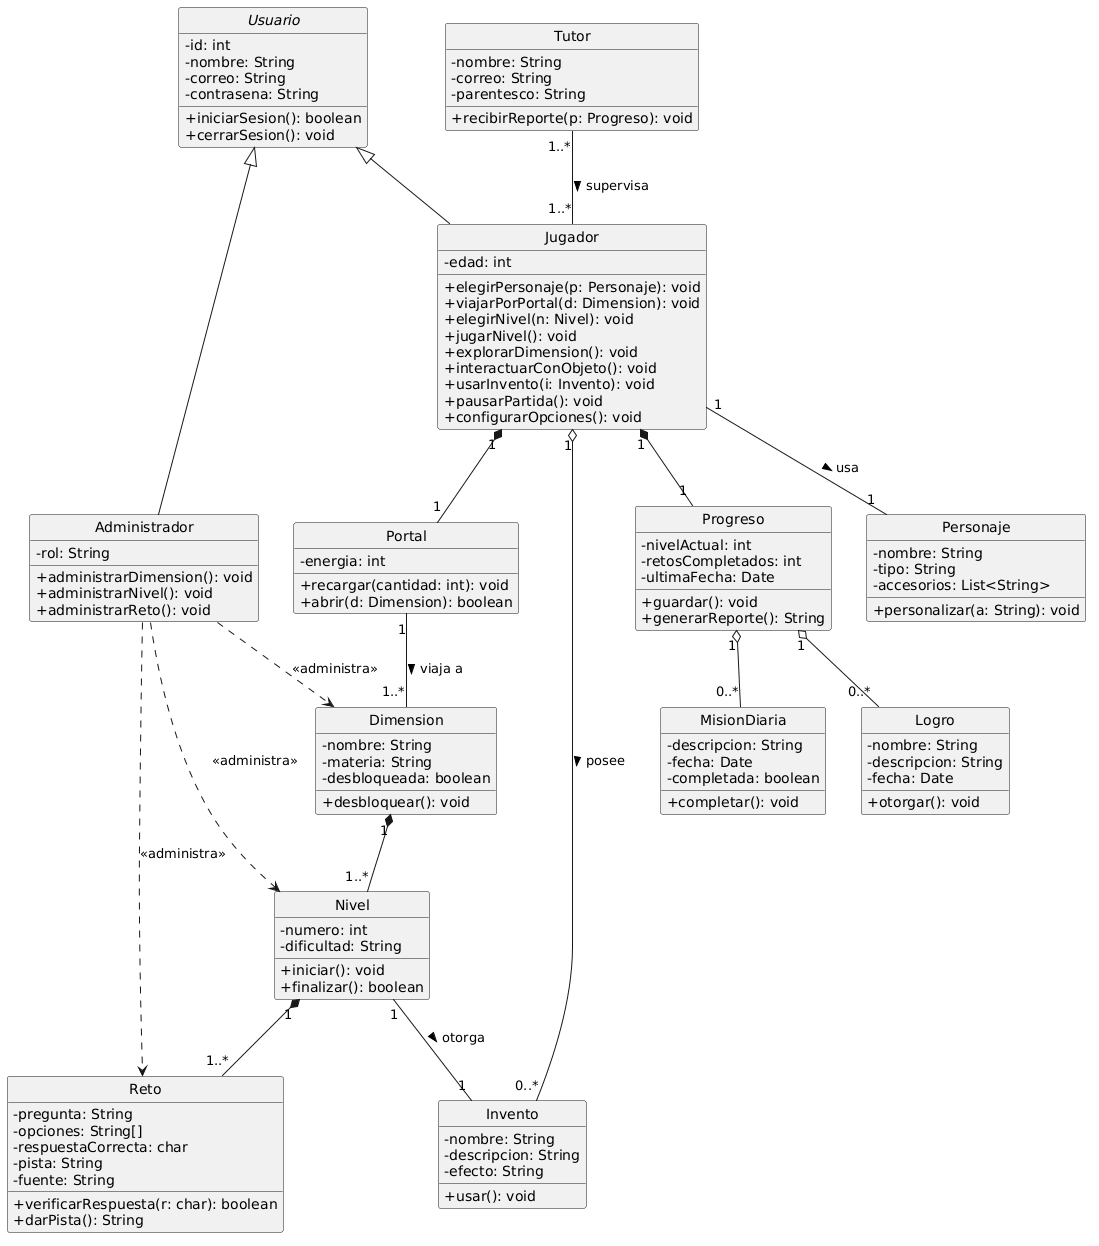

The diagram above was rendered by PlantUML. Its source (embedded in the PNG):
@startuml
' Diagrama de clases (completo) - Juego educativo 3D: universo Rick y Morty
skinparam classAttributeIconSize 0
hide circle

abstract class Usuario {
  - id: int
  - nombre: String
  - correo: String
  - contrasena: String
  + iniciarSesion(): boolean
  + cerrarSesion(): void
}

class Jugador {
  - edad: int
  + elegirPersonaje(p: Personaje): void
  + viajarPorPortal(d: Dimension): void
  + elegirNivel(n: Nivel): void
  + jugarNivel(): void
  + explorarDimension(): void
  + interactuarConObjeto(): void
  + usarInvento(i: Invento): void
  + pausarPartida(): void
  + configurarOpciones(): void
}

class Administrador {
  - rol: String
  + administrarDimension(): void
  + administrarNivel(): void
  + administrarReto(): void
}

class Tutor {
  - nombre: String
  - correo: String
  - parentesco: String
  + recibirReporte(p: Progreso): void
}

class Personaje {
  - nombre: String
  - tipo: String
  - accesorios: List<String>
  + personalizar(a: String): void
}

class Portal {
  - energia: int
  + recargar(cantidad: int): void
  + abrir(d: Dimension): boolean
}

class Dimension {
  - nombre: String
  - materia: String
  - desbloqueada: boolean
  + desbloquear(): void
}

class Nivel {
  - numero: int
  - dificultad: String
  + iniciar(): void
  + finalizar(): boolean
}

class Reto {
  - pregunta: String
  - opciones: String[]
  - respuestaCorrecta: char
  - pista: String
  - fuente: String
  + verificarRespuesta(r: char): boolean
  + darPista(): String
}

class Invento {
  - nombre: String
  - descripcion: String
  - efecto: String
  + usar(): void
}

class Progreso {
  - nivelActual: int
  - retosCompletados: int
  - ultimaFecha: Date
  + guardar(): void
  + generarReporte(): String
}

class Logro {
  - nombre: String
  - descripcion: String
  - fecha: Date
  + otorgar(): void
}

class MisionDiaria {
  - descripcion: String
  - fecha: Date
  - completada: boolean
  + completar(): void
}

' Herencia
Usuario <|-- Jugador
Usuario <|-- Administrador

' Asociaciones
Tutor "1..*" -- "1..*" Jugador : supervisa >
Jugador "1" -- "1" Personaje : usa >
Portal "1" -- "1..*" Dimension : viaja a >
Nivel "1" -- "1" Invento : otorga >

' Composición (la parte no existe sin el todo)
Jugador "1" *-- "1" Portal
Jugador "1" *-- "1" Progreso
Dimension "1" *-- "1..*" Nivel
Nivel "1" *-- "1..*" Reto

' Agregación (la parte existe sola)
Jugador "1" o-- "0..*" Invento : posee >
Progreso "1" o-- "0..*" Logro
Progreso "1" o-- "0..*" MisionDiaria

' Dependencia (CRUD del administrador)
Administrador ..> Dimension : <<administra>>
Administrador ..> Nivel : <<administra>>
Administrador ..> Reto : <<administra>>
@enduml